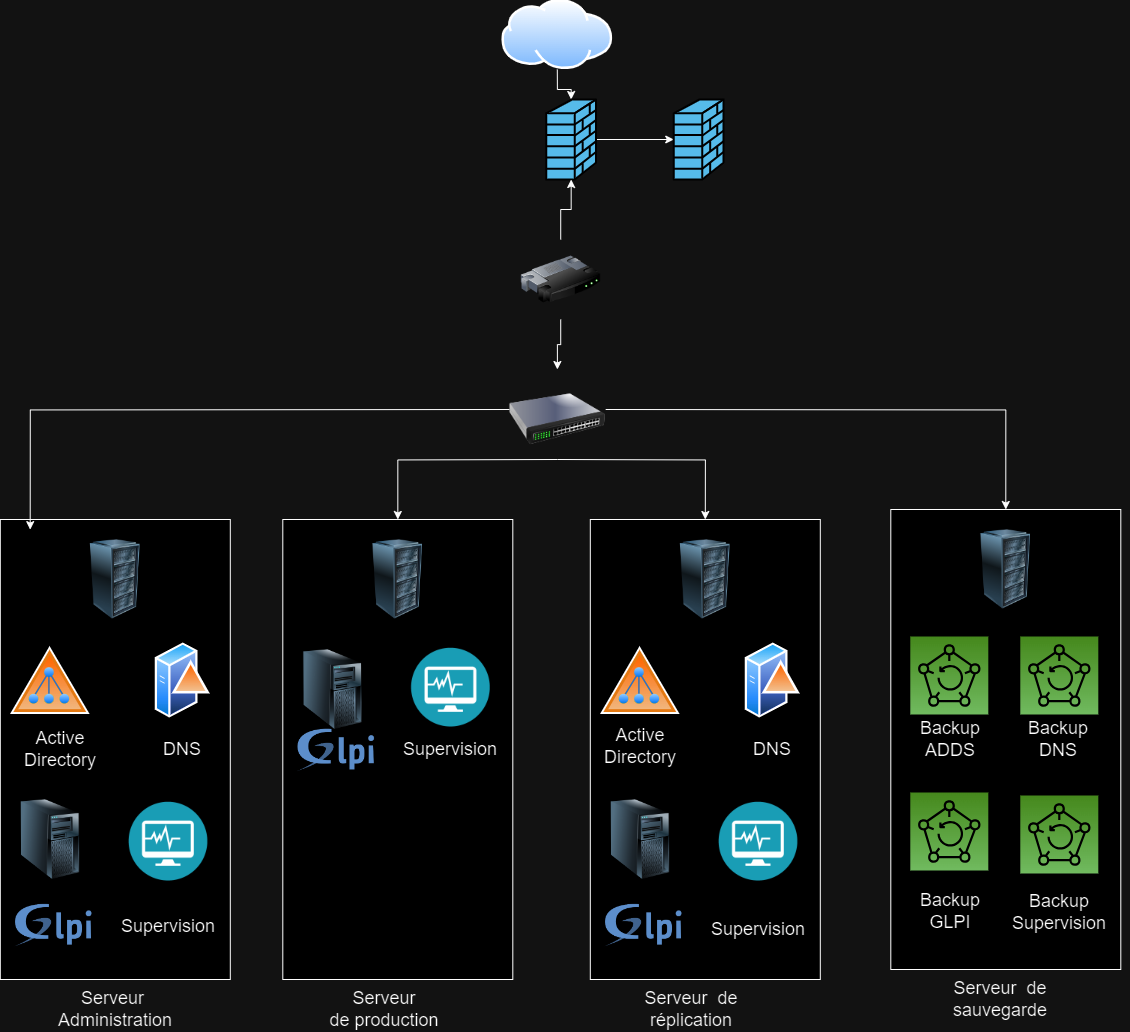

The diagram above was exported from draw.io. Its source (the exported page's mxGraphModel, read from the mxfile embedded in the PNG):
<mxGraphModel dx="2333" dy="1204" grid="1" gridSize="10" guides="1" tooltips="1" connect="1" arrows="1" fold="1" page="1" pageScale="1" pageWidth="583" pageHeight="827" math="0" shadow="0">
  <root>
    <mxCell id="0" />
    <mxCell id="1" parent="0" />
    <mxCell id="CFeLeIHBcLyMjpt5JSlh-6" value="" style="rounded=0;whiteSpace=wrap;html=1;" parent="1" vertex="1">
      <mxGeometry x="22.8" y="540" width="230" height="460" as="geometry" />
    </mxCell>
    <mxCell id="XtwFQj8LZWR3BO1caY_B-26" style="edgeStyle=orthogonalEdgeStyle;rounded=0;orthogonalLoop=1;jettySize=auto;html=1;" parent="1" source="CFeLeIHBcLyMjpt5JSlh-1" target="CFeLeIHBcLyMjpt5JSlh-2" edge="1">
      <mxGeometry relative="1" as="geometry" />
    </mxCell>
    <mxCell id="CFeLeIHBcLyMjpt5JSlh-1" value="" style="image;aspect=fixed;perimeter=ellipsePerimeter;html=1;align=center;shadow=0;dashed=0;spacingTop=3;image=img/lib/active_directory/internet_cloud.svg;" parent="1" vertex="1">
      <mxGeometry x="524.25" y="20" width="111.11" height="70" as="geometry" />
    </mxCell>
    <mxCell id="XtwFQj8LZWR3BO1caY_B-24" style="edgeStyle=orthogonalEdgeStyle;rounded=0;orthogonalLoop=1;jettySize=auto;html=1;" parent="1" source="CFeLeIHBcLyMjpt5JSlh-2" target="XtwFQj8LZWR3BO1caY_B-8" edge="1">
      <mxGeometry relative="1" as="geometry" />
    </mxCell>
    <mxCell id="CFeLeIHBcLyMjpt5JSlh-2" value="" style="shape=mxgraph.cisco.security.firewall;sketch=0;html=1;pointerEvents=1;dashed=0;fillColor=#036897;strokeColor=#ffffff;strokeWidth=2;verticalLabelPosition=bottom;verticalAlign=top;align=center;outlineConnect=0;" parent="1" vertex="1">
      <mxGeometry x="568.75" y="120" width="49.75" height="80" as="geometry" />
    </mxCell>
    <mxCell id="XtwFQj8LZWR3BO1caY_B-27" style="edgeStyle=orthogonalEdgeStyle;rounded=0;orthogonalLoop=1;jettySize=auto;html=1;entryX=0.13;entryY=0.022;entryDx=0;entryDy=0;entryPerimeter=0;" parent="1" target="CFeLeIHBcLyMjpt5JSlh-6" edge="1">
      <mxGeometry relative="1" as="geometry">
        <mxPoint x="532.04" y="430" as="sourcePoint" />
      </mxGeometry>
    </mxCell>
    <mxCell id="XtwFQj8LZWR3BO1caY_B-28" style="edgeStyle=orthogonalEdgeStyle;rounded=0;orthogonalLoop=1;jettySize=auto;html=1;" parent="1" target="XtwFQj8LZWR3BO1caY_B-9" edge="1">
      <mxGeometry relative="1" as="geometry">
        <mxPoint x="580.0857142857142" y="480" as="sourcePoint" />
      </mxGeometry>
    </mxCell>
    <mxCell id="XtwFQj8LZWR3BO1caY_B-46" style="edgeStyle=orthogonalEdgeStyle;rounded=0;orthogonalLoop=1;jettySize=auto;html=1;entryX=0.5;entryY=0;entryDx=0;entryDy=0;" parent="1" target="XtwFQj8LZWR3BO1caY_B-36" edge="1">
      <mxGeometry relative="1" as="geometry">
        <mxPoint x="628.1600000000001" y="430" as="sourcePoint" />
      </mxGeometry>
    </mxCell>
    <mxCell id="Dtmuw76uKzdII6fkMP3--20" style="edgeStyle=orthogonalEdgeStyle;rounded=0;orthogonalLoop=1;jettySize=auto;html=1;entryX=0.5;entryY=0;entryDx=0;entryDy=0;" edge="1" parent="1" target="Dtmuw76uKzdII6fkMP3--10">
      <mxGeometry relative="1" as="geometry">
        <mxPoint x="580.0857142857142" y="480" as="sourcePoint" />
      </mxGeometry>
    </mxCell>
    <mxCell id="CFeLeIHBcLyMjpt5JSlh-3" value="" style="image;html=1;image=img/lib/clip_art/networking/Switch_128x128.png" parent="1" vertex="1">
      <mxGeometry x="531.75" y="390" width="96.12" height="100" as="geometry" />
    </mxCell>
    <mxCell id="CFeLeIHBcLyMjpt5JSlh-4" value="" style="image;html=1;image=img/lib/clip_art/computers/Server_Rack_128x128.png" parent="1" vertex="1">
      <mxGeometry x="97.8" y="560" width="80" height="80" as="geometry" />
    </mxCell>
    <mxCell id="CFeLeIHBcLyMjpt5JSlh-7" value="" style="image;aspect=fixed;perimeter=ellipsePerimeter;html=1;align=center;shadow=0;dashed=0;spacingTop=3;image=img/lib/active_directory/active_directory.svg;" parent="1" vertex="1">
      <mxGeometry x="32.8" y="667" width="80" height="68" as="geometry" />
    </mxCell>
    <mxCell id="XtwFQj8LZWR3BO1caY_B-1" value="Serveur&amp;nbsp; Administration" style="text;strokeColor=none;align=center;fillColor=none;html=1;verticalAlign=middle;whiteSpace=wrap;rounded=0;fontSize=18;" parent="1" vertex="1">
      <mxGeometry x="67.8" y="1010" width="140" height="40" as="geometry" />
    </mxCell>
    <mxCell id="XtwFQj8LZWR3BO1caY_B-2" value="Active Directory" style="text;strokeColor=none;align=center;fillColor=none;html=1;verticalAlign=middle;whiteSpace=wrap;rounded=0;fontSize=18;" parent="1" vertex="1">
      <mxGeometry x="32.8" y="750" width="100" height="40" as="geometry" />
    </mxCell>
    <mxCell id="XtwFQj8LZWR3BO1caY_B-3" value="" style="image;aspect=fixed;perimeter=ellipsePerimeter;html=1;align=center;shadow=0;dashed=0;spacingTop=3;image=img/lib/active_directory/domain_controller.svg;" parent="1" vertex="1">
      <mxGeometry x="177.8" y="661.71" width="55" height="78.57" as="geometry" />
    </mxCell>
    <mxCell id="XtwFQj8LZWR3BO1caY_B-4" value="DNS" style="text;strokeColor=none;align=center;fillColor=none;html=1;verticalAlign=middle;whiteSpace=wrap;rounded=0;fontSize=18;" parent="1" vertex="1">
      <mxGeometry x="135.3" y="750" width="140" height="40" as="geometry" />
    </mxCell>
    <mxCell id="XtwFQj8LZWR3BO1caY_B-5" value="" style="shape=image;verticalLabelPosition=bottom;verticalAlign=top;imageAspect=0;aspect=fixed;image=data:image/png,(base64 omitted: 5772 chars)" parent="1" vertex="1">
      <mxGeometry x="32.8" y="922.38" width="86.57" height="47.62" as="geometry" />
    </mxCell>
    <mxCell id="XtwFQj8LZWR3BO1caY_B-7" value="" style="image;html=1;image=img/lib/clip_art/computers/Server_Tower_128x128.png" parent="1" vertex="1">
      <mxGeometry x="32.8" y="820" width="80" height="80" as="geometry" />
    </mxCell>
    <mxCell id="XtwFQj8LZWR3BO1caY_B-8" value="" style="shape=mxgraph.cisco.security.firewall;sketch=0;html=1;pointerEvents=1;dashed=0;fillColor=#036897;strokeColor=#ffffff;strokeWidth=2;verticalLabelPosition=bottom;verticalAlign=top;align=center;outlineConnect=0;" parent="1" vertex="1">
      <mxGeometry x="696.25" y="120" width="49.75" height="80" as="geometry" />
    </mxCell>
    <mxCell id="XtwFQj8LZWR3BO1caY_B-9" value="" style="rounded=0;whiteSpace=wrap;html=1;" parent="1" vertex="1">
      <mxGeometry x="305.3" y="540" width="230" height="460" as="geometry" />
    </mxCell>
    <mxCell id="XtwFQj8LZWR3BO1caY_B-10" value="" style="image;html=1;image=img/lib/clip_art/computers/Server_Rack_128x128.png" parent="1" vertex="1">
      <mxGeometry x="380.3" y="560" width="80" height="80" as="geometry" />
    </mxCell>
    <mxCell id="XtwFQj8LZWR3BO1caY_B-15" value="" style="shape=image;verticalLabelPosition=bottom;verticalAlign=top;imageAspect=0;aspect=fixed;image=data:image/png,(base64 omitted: 5772 chars)" parent="1" vertex="1">
      <mxGeometry x="315.3" y="747.19" width="86.57" height="47.62" as="geometry" />
    </mxCell>
    <mxCell id="XtwFQj8LZWR3BO1caY_B-16" value="" style="image;html=1;image=img/lib/clip_art/computers/Server_Tower_128x128.png" parent="1" vertex="1">
      <mxGeometry x="315.3" y="670" width="80" height="80" as="geometry" />
    </mxCell>
    <mxCell id="XtwFQj8LZWR3BO1caY_B-18" value="" style="shape=image;verticalLabelPosition=bottom;verticalAlign=top;imageAspect=0;image=data:image/png,(base64 omitted: 5960 chars)" parent="1" vertex="1">
      <mxGeometry x="148.8" y="820" width="84" height="84" as="geometry" />
    </mxCell>
    <mxCell id="XtwFQj8LZWR3BO1caY_B-19" value="" style="shape=image;verticalLabelPosition=bottom;verticalAlign=top;imageAspect=0;image=data:image/png,(base64 omitted: 5960 chars)" parent="1" vertex="1">
      <mxGeometry x="431.3" y="666" width="84" height="84" as="geometry" />
    </mxCell>
    <mxCell id="XtwFQj8LZWR3BO1caY_B-20" value="Supervision" style="text;strokeColor=none;align=center;fillColor=none;html=1;verticalAlign=middle;whiteSpace=wrap;rounded=0;fontSize=18;" parent="1" vertex="1">
      <mxGeometry x="120.8" y="927" width="140" height="40" as="geometry" />
    </mxCell>
    <mxCell id="XtwFQj8LZWR3BO1caY_B-21" value="Supervision" style="text;strokeColor=none;align=center;fillColor=none;html=1;verticalAlign=middle;whiteSpace=wrap;rounded=0;fontSize=18;" parent="1" vertex="1">
      <mxGeometry x="403.3" y="750" width="140" height="40" as="geometry" />
    </mxCell>
    <mxCell id="XtwFQj8LZWR3BO1caY_B-22" value="Serveur&lt;br&gt;de production" style="text;strokeColor=none;align=center;fillColor=none;html=1;verticalAlign=middle;whiteSpace=wrap;rounded=0;fontSize=18;" parent="1" vertex="1">
      <mxGeometry x="336.8" y="1010" width="140" height="40" as="geometry" />
    </mxCell>
    <mxCell id="XtwFQj8LZWR3BO1caY_B-36" value="" style="rounded=0;whiteSpace=wrap;html=1;" parent="1" vertex="1">
      <mxGeometry x="913.3" y="530" width="230" height="460" as="geometry" />
    </mxCell>
    <mxCell id="XtwFQj8LZWR3BO1caY_B-37" value="" style="image;html=1;image=img/lib/clip_art/computers/Server_Rack_128x128.png" parent="1" vertex="1">
      <mxGeometry x="988.3" y="550" width="80" height="80" as="geometry" />
    </mxCell>
    <mxCell id="Dtmuw76uKzdII6fkMP3--1" value="" style="sketch=0;points=[[0,0,0],[0.25,0,0],[0.5,0,0],[0.75,0,0],[1,0,0],[0,1,0],[0.25,1,0],[0.5,1,0],[0.75,1,0],[1,1,0],[0,0.25,0],[0,0.5,0],[0,0.75,0],[1,0.25,0],[1,0.5,0],[1,0.75,0]];outlineConnect=0;fontColor=#232F3E;gradientColor=#60A337;gradientDirection=north;fillColor=#277116;strokeColor=#ffffff;dashed=0;verticalLabelPosition=bottom;verticalAlign=top;align=center;html=1;fontSize=12;fontStyle=0;aspect=fixed;shape=mxgraph.aws4.resourceIcon;resIcon=mxgraph.aws4.backup;" vertex="1" parent="1">
      <mxGeometry x="932.8" y="657" width="78" height="78" as="geometry" />
    </mxCell>
    <mxCell id="Dtmuw76uKzdII6fkMP3--2" value="" style="sketch=0;points=[[0,0,0],[0.25,0,0],[0.5,0,0],[0.75,0,0],[1,0,0],[0,1,0],[0.25,1,0],[0.5,1,0],[0.75,1,0],[1,1,0],[0,0.25,0],[0,0.5,0],[0,0.75,0],[1,0.25,0],[1,0.5,0],[1,0.75,0]];outlineConnect=0;fontColor=#232F3E;gradientColor=#60A337;gradientDirection=north;fillColor=#277116;strokeColor=#ffffff;dashed=0;verticalLabelPosition=bottom;verticalAlign=top;align=center;html=1;fontSize=12;fontStyle=0;aspect=fixed;shape=mxgraph.aws4.resourceIcon;resIcon=mxgraph.aws4.backup;" vertex="1" parent="1">
      <mxGeometry x="1042.8" y="657" width="78" height="78" as="geometry" />
    </mxCell>
    <mxCell id="Dtmuw76uKzdII6fkMP3--3" value="" style="sketch=0;points=[[0,0,0],[0.25,0,0],[0.5,0,0],[0.75,0,0],[1,0,0],[0,1,0],[0.25,1,0],[0.5,1,0],[0.75,1,0],[1,1,0],[0,0.25,0],[0,0.5,0],[0,0.75,0],[1,0.25,0],[1,0.5,0],[1,0.75,0]];outlineConnect=0;fontColor=#232F3E;gradientColor=#60A337;gradientDirection=north;fillColor=#277116;strokeColor=#ffffff;dashed=0;verticalLabelPosition=bottom;verticalAlign=top;align=center;html=1;fontSize=12;fontStyle=0;aspect=fixed;shape=mxgraph.aws4.resourceIcon;resIcon=mxgraph.aws4.backup;" vertex="1" parent="1">
      <mxGeometry x="932.8" y="813" width="78" height="78" as="geometry" />
    </mxCell>
    <mxCell id="Dtmuw76uKzdII6fkMP3--4" value="" style="sketch=0;points=[[0,0,0],[0.25,0,0],[0.5,0,0],[0.75,0,0],[1,0,0],[0,1,0],[0.25,1,0],[0.5,1,0],[0.75,1,0],[1,1,0],[0,0.25,0],[0,0.5,0],[0,0.75,0],[1,0.25,0],[1,0.5,0],[1,0.75,0]];outlineConnect=0;fontColor=#232F3E;gradientColor=#60A337;gradientDirection=north;fillColor=#277116;strokeColor=#ffffff;dashed=0;verticalLabelPosition=bottom;verticalAlign=top;align=center;html=1;fontSize=12;fontStyle=0;aspect=fixed;shape=mxgraph.aws4.resourceIcon;resIcon=mxgraph.aws4.backup;" vertex="1" parent="1">
      <mxGeometry x="1042.8" y="816" width="78" height="78" as="geometry" />
    </mxCell>
    <mxCell id="Dtmuw76uKzdII6fkMP3--5" value="Backup&lt;br&gt;ADDS" style="text;strokeColor=none;align=center;fillColor=none;html=1;verticalAlign=middle;whiteSpace=wrap;rounded=0;fontSize=18;" vertex="1" parent="1">
      <mxGeometry x="902.8" y="740" width="140" height="40" as="geometry" />
    </mxCell>
    <mxCell id="Dtmuw76uKzdII6fkMP3--6" value="Backup&lt;br&gt;DNS" style="text;strokeColor=none;align=center;fillColor=none;html=1;verticalAlign=middle;whiteSpace=wrap;rounded=0;fontSize=18;" vertex="1" parent="1">
      <mxGeometry x="1010.8" y="740" width="140" height="40" as="geometry" />
    </mxCell>
    <mxCell id="Dtmuw76uKzdII6fkMP3--7" value="Backup&lt;br&gt;GLPI" style="text;strokeColor=none;align=center;fillColor=none;html=1;verticalAlign=middle;whiteSpace=wrap;rounded=0;fontSize=18;" vertex="1" parent="1">
      <mxGeometry x="902.8" y="912.38" width="140" height="40" as="geometry" />
    </mxCell>
    <mxCell id="Dtmuw76uKzdII6fkMP3--8" value="Backup&lt;br&gt;Supervision" style="text;strokeColor=none;align=center;fillColor=none;html=1;verticalAlign=middle;whiteSpace=wrap;rounded=0;fontSize=18;" vertex="1" parent="1">
      <mxGeometry x="1011.8" y="913.38" width="140" height="40" as="geometry" />
    </mxCell>
    <mxCell id="Dtmuw76uKzdII6fkMP3--9" value="Serveur&amp;nbsp; de sauvegarde" style="text;strokeColor=none;align=center;fillColor=none;html=1;verticalAlign=middle;whiteSpace=wrap;rounded=0;fontSize=18;" vertex="1" parent="1">
      <mxGeometry x="952.8" y="1000" width="140" height="40" as="geometry" />
    </mxCell>
    <mxCell id="Dtmuw76uKzdII6fkMP3--10" value="" style="rounded=0;whiteSpace=wrap;html=1;" vertex="1" parent="1">
      <mxGeometry x="612.8" y="540" width="230" height="460" as="geometry" />
    </mxCell>
    <mxCell id="Dtmuw76uKzdII6fkMP3--11" value="" style="image;html=1;image=img/lib/clip_art/computers/Server_Rack_128x128.png" vertex="1" parent="1">
      <mxGeometry x="687.8" y="560" width="80" height="80" as="geometry" />
    </mxCell>
    <mxCell id="Dtmuw76uKzdII6fkMP3--12" value="" style="image;aspect=fixed;perimeter=ellipsePerimeter;html=1;align=center;shadow=0;dashed=0;spacingTop=3;image=img/lib/active_directory/active_directory.svg;" vertex="1" parent="1">
      <mxGeometry x="622.8" y="667" width="80" height="68" as="geometry" />
    </mxCell>
    <mxCell id="Dtmuw76uKzdII6fkMP3--13" value="" style="image;aspect=fixed;perimeter=ellipsePerimeter;html=1;align=center;shadow=0;dashed=0;spacingTop=3;image=img/lib/active_directory/domain_controller.svg;" vertex="1" parent="1">
      <mxGeometry x="767.8" y="661.71" width="55" height="78.57" as="geometry" />
    </mxCell>
    <mxCell id="Dtmuw76uKzdII6fkMP3--14" value="DNS" style="text;strokeColor=none;align=center;fillColor=none;html=1;verticalAlign=middle;whiteSpace=wrap;rounded=0;fontSize=18;" vertex="1" parent="1">
      <mxGeometry x="725.3" y="750" width="140" height="40" as="geometry" />
    </mxCell>
    <mxCell id="Dtmuw76uKzdII6fkMP3--15" value="" style="shape=image;verticalLabelPosition=bottom;verticalAlign=top;imageAspect=0;aspect=fixed;image=data:image/png,(base64 omitted: 5772 chars)" vertex="1" parent="1">
      <mxGeometry x="622.8" y="922.38" width="86.57" height="47.62" as="geometry" />
    </mxCell>
    <mxCell id="Dtmuw76uKzdII6fkMP3--16" value="" style="image;html=1;image=img/lib/clip_art/computers/Server_Tower_128x128.png" vertex="1" parent="1">
      <mxGeometry x="622.8" y="820" width="80" height="80" as="geometry" />
    </mxCell>
    <mxCell id="Dtmuw76uKzdII6fkMP3--17" value="" style="shape=image;verticalLabelPosition=bottom;verticalAlign=top;imageAspect=0;image=data:image/png,(base64 omitted: 5960 chars)" vertex="1" parent="1">
      <mxGeometry x="738.8" y="820" width="84" height="84" as="geometry" />
    </mxCell>
    <mxCell id="Dtmuw76uKzdII6fkMP3--18" value="Supervision" style="text;strokeColor=none;align=center;fillColor=none;html=1;verticalAlign=middle;whiteSpace=wrap;rounded=0;fontSize=18;" vertex="1" parent="1">
      <mxGeometry x="710.8" y="930" width="140" height="40" as="geometry" />
    </mxCell>
    <mxCell id="Dtmuw76uKzdII6fkMP3--19" value="Serveur&amp;nbsp; de réplication" style="text;strokeColor=none;align=center;fillColor=none;html=1;verticalAlign=middle;whiteSpace=wrap;rounded=0;fontSize=18;" vertex="1" parent="1">
      <mxGeometry x="644.3" y="1010" width="140" height="40" as="geometry" />
    </mxCell>
    <mxCell id="Dtmuw76uKzdII6fkMP3--21" value="Active Directory" style="text;strokeColor=none;align=center;fillColor=none;html=1;verticalAlign=middle;whiteSpace=wrap;rounded=0;fontSize=18;" vertex="1" parent="1">
      <mxGeometry x="612.8" y="747.19" width="100" height="40" as="geometry" />
    </mxCell>
    <mxCell id="Dtmuw76uKzdII6fkMP3--23" style="edgeStyle=orthogonalEdgeStyle;rounded=0;orthogonalLoop=1;jettySize=auto;html=1;" edge="1" parent="1" source="Dtmuw76uKzdII6fkMP3--22" target="CFeLeIHBcLyMjpt5JSlh-2">
      <mxGeometry relative="1" as="geometry" />
    </mxCell>
    <mxCell id="Dtmuw76uKzdII6fkMP3--24" style="edgeStyle=orthogonalEdgeStyle;rounded=0;orthogonalLoop=1;jettySize=auto;html=1;" edge="1" parent="1" source="Dtmuw76uKzdII6fkMP3--22" target="CFeLeIHBcLyMjpt5JSlh-3">
      <mxGeometry relative="1" as="geometry" />
    </mxCell>
    <mxCell id="Dtmuw76uKzdII6fkMP3--22" value="" style="image;html=1;image=img/lib/clip_art/networking/Router_128x128.png" vertex="1" parent="1">
      <mxGeometry x="543.3" y="260" width="80" height="80" as="geometry" />
    </mxCell>
  </root>
</mxGraphModel>